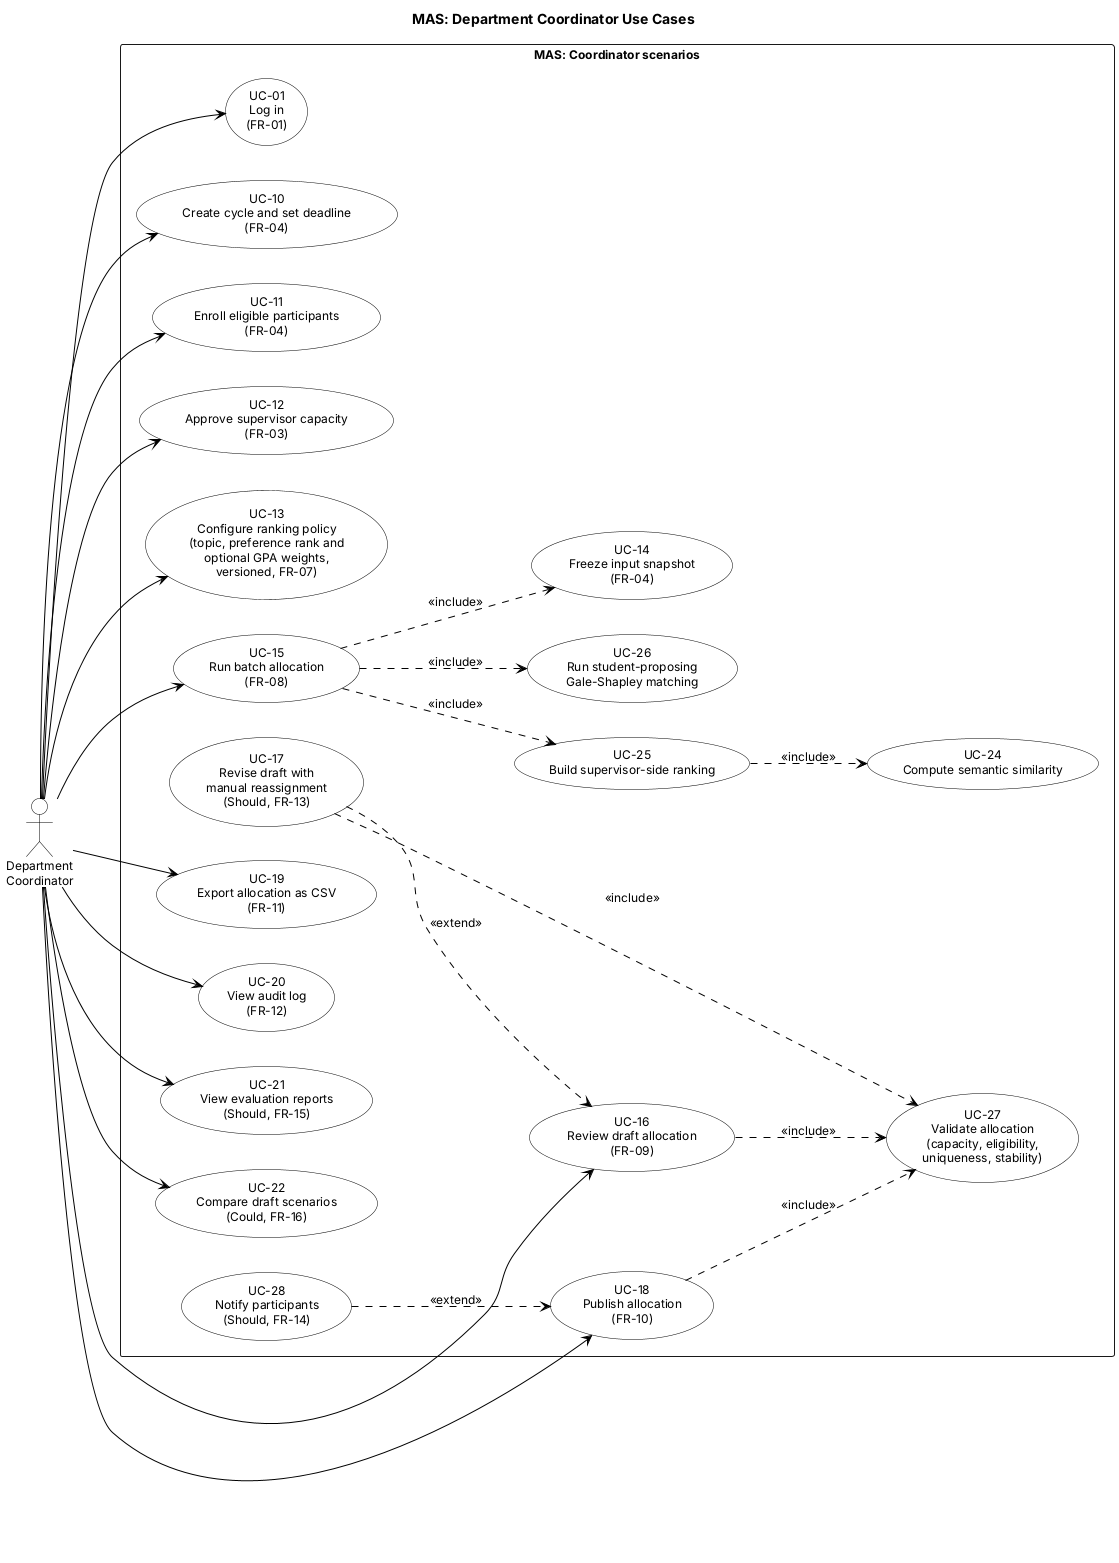

The diagram above was rendered by PlantUML. Its source (embedded in the PNG):
@startuml use-case-coordinator
title MAS: Department Coordinator Use Cases

left to right direction
skinparam shadowing false
skinparam defaultFontName Arial
skinparam defaultFontSize 12
skinparam ArrowColor Black
skinparam usecase {
  BackgroundColor White
  BorderColor Black
}
skinparam actor {
  BackgroundColor White
  BorderColor Black
}

actor "Department\nCoordinator" as Coordinator

rectangle "MAS: Coordinator scenarios" {
  usecase "UC-01\nLog in\n(FR-01)" as UC01
  usecase "UC-10\nCreate cycle and set deadline\n(FR-04)" as UC10
  usecase "UC-11\nEnroll eligible participants\n(FR-04)" as UC11
  usecase "UC-12\nApprove supervisor capacity\n(FR-03)" as UC12
  usecase "UC-13\nConfigure ranking policy\n(topic, preference rank and\noptional GPA weights,\nversioned, FR-07)" as UC13
  usecase "UC-14\nFreeze input snapshot\n(FR-04)" as UC14
  usecase "UC-15\nRun batch allocation\n(FR-08)" as UC15
  usecase "UC-16\nReview draft allocation\n(FR-09)" as UC16
  usecase "UC-17\nRevise draft with\nmanual reassignment\n(Should, FR-13)" as UC17
  usecase "UC-18\nPublish allocation\n(FR-10)" as UC18
  usecase "UC-19\nExport allocation as CSV\n(FR-11)" as UC19
  usecase "UC-20\nView audit log\n(FR-12)" as UC20
  usecase "UC-21\nView evaluation reports\n(Should, FR-15)" as UC21
  usecase "UC-22\nCompare draft scenarios\n(Could, FR-16)" as UC22

  usecase "UC-24\nCompute semantic similarity" as UC24
  usecase "UC-25\nBuild supervisor-side ranking" as UC25
  usecase "UC-26\nRun student-proposing\nGale-Shapley matching" as UC26
  usecase "UC-27\nValidate allocation\n(capacity, eligibility,\nuniqueness, stability)" as UC27
  usecase "UC-28\nNotify participants\n(Should, FR-14)" as UC28
}

Coordinator --> UC01
Coordinator --> UC10
Coordinator --> UC11
Coordinator --> UC12
Coordinator --> UC13
Coordinator --> UC15
Coordinator --> UC16
Coordinator --> UC18
Coordinator --> UC19
Coordinator --> UC20
Coordinator --> UC21
Coordinator --> UC22

UC15 ..> UC14 : <<include>>
UC15 ..> UC25 : <<include>>
UC15 ..> UC26 : <<include>>
UC25 ..> UC24 : <<include>>
UC16 ..> UC27 : <<include>>
UC18 ..> UC27 : <<include>>

UC17 ..> UC16 : <<extend>>
UC17 ..> UC27 : <<include>>
UC28 ..> UC18 : <<extend>>

@enduml